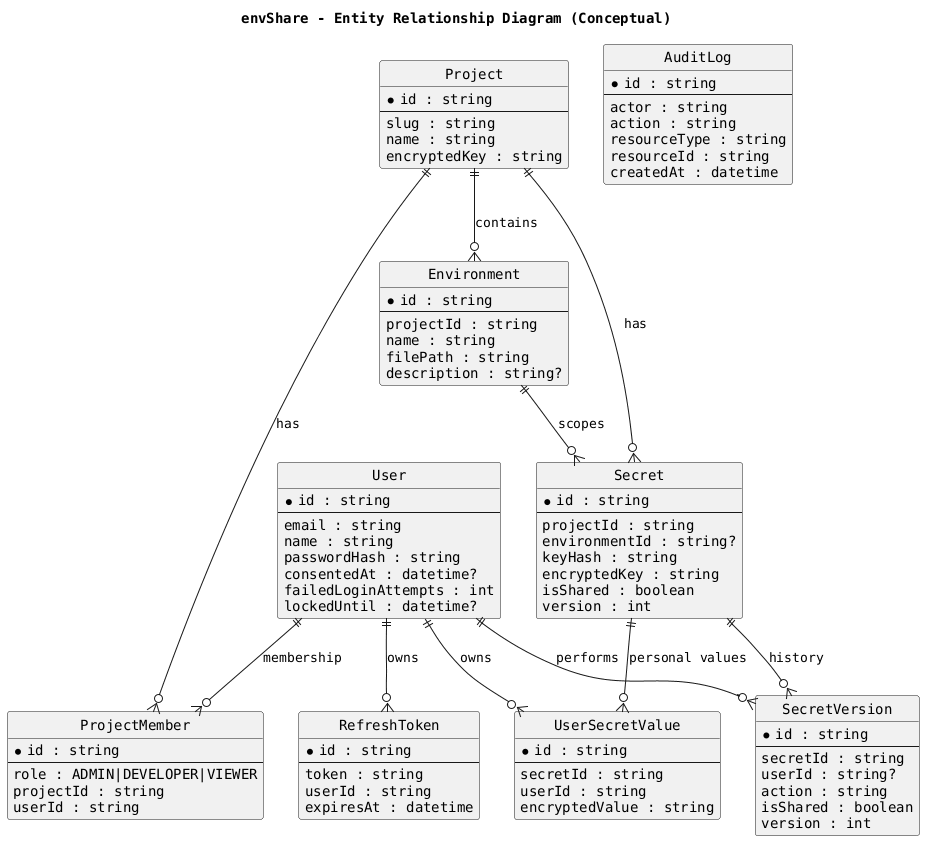

The diagram above was rendered by PlantUML. Its source (embedded in the PNG):
@startuml
skinparam backgroundColor #FFFFFF
skinparam shadowing false
skinparam defaultFontName Courier
hide circle

title envShare - Entity Relationship Diagram (Conceptual)

entity User {
  * id : string
  --
  email : string
  name : string
  passwordHash : string
  consentedAt : datetime?
  failedLoginAttempts : int
  lockedUntil : datetime?
}

entity Project {
  * id : string
  --
  slug : string
  name : string
  encryptedKey : string
}

entity ProjectMember {
  * id : string
  --
  role : ADMIN|DEVELOPER|VIEWER
  projectId : string
  userId : string
}

entity Environment {
  * id : string
  --
  projectId : string
  name : string
  filePath : string
  description : string?
}

entity Secret {
  * id : string
  --
  projectId : string
  environmentId : string?
  keyHash : string
  encryptedKey : string
  isShared : boolean
  version : int
}

entity UserSecretValue {
  * id : string
  --
  secretId : string
  userId : string
  encryptedValue : string
}

entity SecretVersion {
  * id : string
  --
  secretId : string
  userId : string?
  action : string
  isShared : boolean
  version : int
}

entity RefreshToken {
  * id : string
  --
  token : string
  userId : string
  expiresAt : datetime
}

entity AuditLog {
  * id : string
  --
  actor : string
  action : string
  resourceType : string
  resourceId : string
  createdAt : datetime
}

User ||--o{ ProjectMember : membership
Project ||--o{ ProjectMember : has
Project ||--o{ Environment : contains
Project ||--o{ Secret : has
Environment ||--o{ Secret : scopes
Secret ||--o{ UserSecretValue : personal values
User ||--o{ UserSecretValue : owns
Secret ||--o{ SecretVersion : history
User ||--o{ SecretVersion : performs
User ||--o{ RefreshToken : owns

@enduml